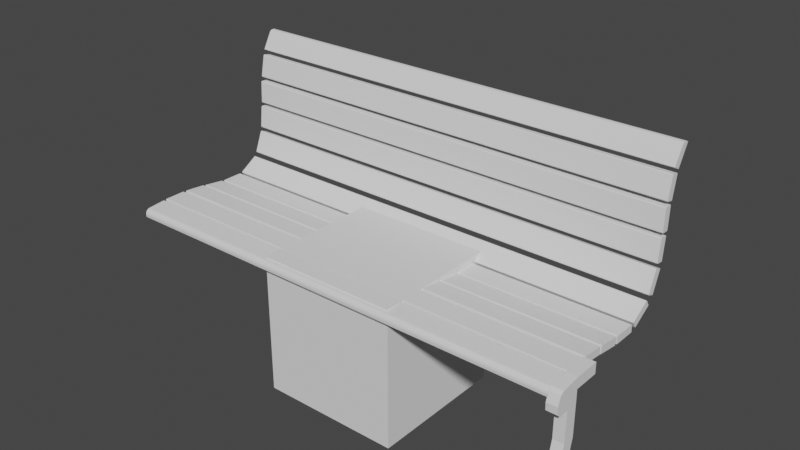 # Source: park_bench_vinyl_iron_01.blend  (saved by Blender 3.6.13; exported with 4.5.12 LTS)
import bpy
from mathutils import Matrix  # noqa: F401  (used for matrix-valued properties, if any)

bpy.ops.wm.read_factory_settings(use_empty=True)
scene = bpy.context.scene
scene.name = 'Scene'

# ---- collections
col_park_bench = bpy.data.collections.new('park_bench'); scene.collection.children.link(col_park_bench)

# ---- world
world_world = bpy.data.worlds.new('World'); scene.world = world_world
world_world.use_nodes = True; world_world.node_tree.nodes.clear()
_N = world_world.node_tree.nodes; _L = world_world.node_tree.links
n0 = _N.new('ShaderNodeOutputWorld'); n0.name = 'World Output'; n0.location = (300, 300)
n1 = _N.new('ShaderNodeBackground'); n1.name = 'Background'; n1.location = (10, 300)
n1.inputs[0].default_value = (0.05088, 0.05088, 0.05088, 1.0)
_L.new(n1.outputs[0], n0.inputs[0])
n0.is_active_output = True
world_world.color = (0.05088, 0.05088, 0.05088)
world_world.use_sun_shadow = False
world_world.sun_shadow_jitter_overblur = 0.0

# ---- meshes
me_sitheightmesh_001 = bpy.data.meshes.new('SitHeightMesh.001')
me_sitheightmesh_001.from_pydata([(-0.215, -0.215, 0.0), (-0.215, -0.215, 0.43), (-0.215, 0.215, 0.0), (-0.215, 0.215, 0.43), (0.215, -0.215, 0.0), (0.215, -0.215, 0.43), (0.215, 0.215, 0.0), (0.215, 0.215, 0.43)], [], [(0, 1, 3, 2), (2, 3, 7, 6), (6, 7, 5, 4), (4, 5, 1, 0), (2, 6, 4, 0), (7, 3, 1, 5)])
_uv = me_sitheightmesh_001.uv_layers.new(name='UVMap')
_uv.uv.foreach_set('vector', [0.375, 0.0, 0.625, 0.0, 0.625, 0.25, 0.375, 0.25, 0.375, 0.25, 0.625, 0.25, 0.625, 0.5, 0.375, 0.5, 0.375, 0.5, 0.625, 0.5, 0.625, 0.75, 0.375, 0.75, 0.375, 0.75, 0.625, 0.75, 0.625, 1.0, 0.375, 1.0, 0.125, 0.5, 0.375, 0.5, 0.375, 0.75, 0.125, 0.75, 0.625, 0.5, 0.875, 0.5, 0.875, 0.75, 0.625, 0.75])
me_sitheightmesh_001.update()
me_cube_007 = bpy.data.meshes.new('Cube.007')
me_cube_007.from_pydata([(-0.7, -0.035, -0.01155), (-0.7, 0.035, -0.01155), (-0.7, 0.035, 0.01155), (0.7, -0.035, -0.01155), (0.7, 0.035, -0.01155), (0.7, 0.035, 0.01155), (-0.7, -0.035, -0.003232), (-0.7, -0.01636, 0.01155), (-0.7, -0.03339, 0.002429), (-0.7, -0.0292, 0.00794), (-0.7, -0.02326, 0.01119), (0.7, -0.01636, 0.01155), (0.7, -0.035, -0.003232), (0.7, -0.02326, 0.01119), (0.7, -0.0292, 0.00794), (0.7, -0.03339, 0.002429), (0.7, 0.618, 0.2722), (0.7, 0.5797, 0.2136), (0.7, 0.5604, 0.2262), (-0.7, 0.618, 0.2722), (-0.7, 0.5797, 0.2136), (-0.7, 0.5604, 0.2262), (0.7, 0.611, 0.2768), (0.7, 0.5884, 0.2692), (0.7, 0.6054, 0.2785), (0.7, 0.5985, 0.278), (0.7, 0.5925, 0.2748), (-0.7, 0.5884, 0.2692), (-0.7, 0.611, 0.2768), (-0.7, 0.5925, 0.2748), (-0.7, 0.5985, 0.278), (-0.7, 0.6054, 0.2785), (0.7, 0.5756, 0.2086), (0.7, 0.5418, 0.1473), (-0.7, 0.5756, 0.2086), (-0.7, 0.5418, 0.1473), (0.7, 0.5569, 0.2189), (0.7, 0.5542, 0.2175), (0.7, 0.5228, 0.1606), (0.7, 0.5231, 0.1576), (-0.7, 0.5542, 0.2175), (-0.7, 0.5569, 0.2189), (-0.7, 0.5231, 0.1576), (-0.7, 0.5228, 0.1606), (0.7, 0.5394, 0.142), (0.7, 0.5115, 0.07781), (-0.7, 0.5394, 0.142), (-0.7, 0.5115, 0.07781), (0.7, 0.5198, 0.1505), (0.7, 0.5172, 0.1489), (0.7, 0.4913, 0.08932), (0.7, 0.4919, 0.08632), (-0.7, 0.5172, 0.1489), (-0.7, 0.5198, 0.1505), (-0.7, 0.4919, 0.08632), (-0.7, 0.4913, 0.08932), (0.7, 0.5104, 0.07239), (0.7, 0.4855, 0.006971), (-0.7, 0.5104, 0.07239), (-0.7, 0.4855, 0.006971), (0.7, 0.4904, 0.07999), (0.7, 0.4879, 0.07826), (0.7, 0.4648, 0.01754), (0.7, 0.4655, 0.01457), (-0.7, 0.4879, 0.07826), (-0.7, 0.4904, 0.07999), (-0.7, 0.4655, 0.01457), (-0.7, 0.4648, 0.01754), (0.7, 0.4822, -0.001719), (0.7, 0.4484, -0.06302), (-0.7, 0.4822, -0.001719), (-0.7, 0.4484, -0.06302), (0.7, 0.4635, 0.008591), (0.7, 0.4608, 0.007237), (0.7, 0.4294, -0.04966), (0.7, 0.4297, -0.05271), (-0.7, 0.4608, 0.007237), (-0.7, 0.4635, 0.008591), (-0.7, 0.4297, -0.05271), (-0.7, 0.4294, -0.04966), (0.7, 0.4352, -0.0771), (0.7, 0.3745, -0.1119), (-0.7, 0.4352, -0.0771), (-0.7, 0.3745, -0.1119), (0.7, 0.4246, -0.05857), (0.7, 0.4216, -0.0583), (0.7, 0.3652, -0.0906), (0.7, 0.3639, -0.09337), (-0.7, 0.4216, -0.0583), (-0.7, 0.4246, -0.05857), (-0.7, 0.3639, -0.09337), (-0.7, 0.3652, -0.0906), (0.7, 0.3472, -0.1152), (0.7, 0.2777, -0.1063), (-0.7, 0.3472, -0.1152), (-0.7, 0.2777, -0.1063), (0.7, 0.3499, -0.09401), (0.7, 0.3476, -0.09196), (0.7, 0.2831, -0.08372), (0.7, 0.2804, -0.08513), (-0.7, 0.3476, -0.09196), (-0.7, 0.3499, -0.09401), (-0.7, 0.2804, -0.08513), (-0.7, 0.2831, -0.08372), (0.7, 0.2603, -0.1008), (0.7, 0.1959, -0.07333), (-0.7, 0.2603, -0.1008), (-0.7, 0.1959, -0.07333), (0.7, 0.2687, -0.08111), (0.7, 0.2671, -0.07851), (0.7, 0.2073, -0.05306), (0.7, 0.2043, -0.05368), (-0.7, 0.2671, -0.07851), (-0.7, 0.2687, -0.08111), (-0.7, 0.2043, -0.05368), (-0.7, 0.2073, -0.05306), (0.7, 0.1838, -0.06977), (0.7, 0.1213, -0.03839), (-0.7, 0.1838, -0.06977), (-0.7, 0.1213, -0.03839), (0.7, 0.1934, -0.05069), (0.7, 0.1919, -0.048), (0.7, 0.1339, -0.01887), (0.7, 0.1308, -0.01931), (-0.7, 0.1919, -0.048), (-0.7, 0.1934, -0.05069), (-0.7, 0.1308, -0.01931), (-0.7, 0.1339, -0.01887), (0.7, 0.111, -0.03555), (0.7, 0.04435, -0.01412), (-0.7, 0.111, -0.03555), (-0.7, 0.04435, -0.01412), (0.7, 0.1175, -0.01522), (0.7, 0.1157, -0.01279), (0.7, 0.05381, 0.007102), (0.7, 0.05089, 0.006205), (-0.7, 0.1157, -0.01279), (-0.7, 0.1175, -0.01522), (-0.7, 0.05089, 0.006206), (-0.7, 0.05381, 0.007102)], [], [(5, 2, 7, 11), (1, 2, 5, 4), (0, 6, 8, 9, 10, 7, 2, 1), (1, 4, 3, 0), (4, 5, 11, 13, 14, 15, 12, 3), (11, 7, 10, 13), (13, 10, 9, 14), (14, 9, 8, 15), (15, 8, 6, 12), (3, 12, 6, 0), (21, 18, 23, 27), (17, 18, 21, 20), (16, 22, 24, 25, 26, 23, 18, 17), (17, 20, 19, 16), (20, 21, 27, 29, 30, 31, 28, 19), (27, 23, 26, 29), (29, 26, 25, 30), (30, 25, 24, 31), (31, 24, 22, 28), (19, 28, 22, 16), (43, 38, 37, 40), (35, 42, 43, 40, 41, 34), (32, 36, 37, 38, 39, 33), (33, 35, 34, 32), (33, 39, 42, 35), (38, 43, 42, 39), (40, 37, 36, 41), (34, 41, 36, 32), (55, 50, 49, 52), (47, 54, 55, 52, 53, 46), (44, 48, 49, 50, 51, 45), (45, 47, 46, 44), (45, 51, 54, 47), (50, 55, 54, 51), (52, 49, 48, 53), (46, 53, 48, 44), (67, 62, 61, 64), (59, 66, 67, 64, 65, 58), (56, 60, 61, 62, 63, 57), (57, 59, 58, 56), (57, 63, 66, 59), (62, 67, 66, 63), (64, 61, 60, 65), (58, 65, 60, 56), (79, 74, 73, 76), (71, 78, 79, 76, 77, 70), (68, 72, 73, 74, 75, 69), (69, 71, 70, 68), (69, 75, 78, 71), (74, 79, 78, 75), (76, 73, 72, 77), (70, 77, 72, 68), (91, 86, 85, 88), (83, 90, 91, 88, 89, 82), (80, 84, 85, 86, 87, 81), (81, 83, 82, 80), (81, 87, 90, 83), (86, 91, 90, 87), (88, 85, 84, 89), (82, 89, 84, 80), (103, 98, 97, 100), (95, 102, 103, 100, 101, 94), (92, 96, 97, 98, 99, 93), (93, 95, 94, 92), (93, 99, 102, 95), (98, 103, 102, 99), (100, 97, 96, 101), (94, 101, 96, 92), (115, 110, 109, 112), (107, 114, 115, 112, 113, 106), (104, 108, 109, 110, 111, 105), (105, 107, 106, 104), (105, 111, 114, 107), (110, 115, 114, 111), (112, 109, 108, 113), (106, 113, 108, 104), (127, 122, 121, 124), (119, 126, 127, 124, 125, 118), (116, 120, 121, 122, 123, 117), (117, 119, 118, 116), (117, 123, 126, 119), (122, 127, 126, 123), (124, 121, 120, 125), (118, 125, 120, 116), (139, 134, 133, 136), (131, 138, 139, 136, 137, 130), (128, 132, 133, 134, 135, 129), (129, 131, 130, 128), (129, 135, 138, 131), (134, 139, 138, 135), (136, 133, 132, 137), (130, 137, 132, 128)])
_uv = me_cube_007.uv_layers.new(name='UVMap')
_uv.uv.foreach_set('vector', [0.625, 0.5, 0.875, 0.5, 0.875, 0.6834, 0.625, 0.6834, 0.375, 0.25, 0.625, 0.25, 0.625, 0.5, 0.375, 0.5, 0.375, 0.0, 0.5584, 0.0, 0.5883, 0.005761, 0.609, 0.02071, 0.6211, 0.04195, 0.625, 0.06657, 0.625, 0.25, 0.375, 0.25, 0.125, 0.5, 0.375, 0.5, 0.375, 0.75, 0.125, 0.75, 0.375, 0.5, 0.625, 0.5, 0.625, 0.6834, 0.6211, 0.7081, 0.609, 0.7293, 0.5883, 0.7442, 0.5584, 0.75, 0.375, 0.75, 0.625, 0.6834, 0.875, 0.6834, 0.875, 0.7081, 0.625, 0.7081, 0.625, 0.7081, 0.875, 0.7081, 0.875, 0.75, 0.625, 0.75, 0.625, 0.75, 0.625, 1.0, 0.5883, 1.0, 0.5883, 0.75, 0.5883, 0.75, 0.5883, 1.0, 0.5584, 1.0, 0.5584, 0.75, 0.375, 0.75, 0.5584, 0.75, 0.5584, 1.0, 0.375, 1.0, 0.625, 0.5, 0.875, 0.5, 0.875, 0.6834, 0.625, 0.6834, 0.375, 0.25, 0.625, 0.25, 0.625, 0.5, 0.375, 0.5, 0.375, 0.0, 0.5584, 0.0, 0.5883, 0.005761, 0.609, 0.02071, 0.6211, 0.04195, 0.625, 0.06657, 0.625, 0.25, 0.375, 0.25, 0.125, 0.5, 0.375, 0.5, 0.375, 0.75, 0.125, 0.75, 0.375, 0.5, 0.625, 0.5, 0.625, 0.6834, 0.6211, 0.7081, 0.609, 0.7293, 0.5883, 0.7442, 0.5584, 0.75, 0.375, 0.75, 0.625, 0.6834, 0.875, 0.6834, 0.875, 0.7081, 0.625, 0.7081, 0.625, 0.7081, 0.875, 0.7081, 0.875, 0.75, 0.625, 0.75, 0.625, 0.75, 0.625, 1.0, 0.5883, 1.0, 0.5883, 0.75, 0.5883, 0.75, 0.5883, 1.0, 0.5584, 1.0, 0.5584, 0.75, 0.375, 0.75, 0.5584, 0.75, 0.5584, 1.0, 0.375, 1.0, 0.625, 0.509, 0.875, 0.509, 0.875, 0.741, 0.625, 0.741, 0.375, 0.5, 0.616, 0.5, 0.625, 0.509, 0.625, 0.741, 0.616, 0.75, 0.375, 0.75, 0.375, 0.0, 0.616, 0.0, 0.625, 0.008969, 0.625, 0.241, 0.616, 0.25, 0.375, 0.25, 0.125, 0.5, 0.375, 0.5, 0.375, 0.75, 0.125, 0.75, 0.375, 0.25, 0.616, 0.25, 0.616, 0.5, 0.375, 0.5, 0.625, 0.25, 0.625, 0.5, 0.616, 0.5, 0.616, 0.25, 0.625, 0.75, 0.625, 1.0, 0.616, 1.0, 0.616, 0.75, 0.375, 0.75, 0.616, 0.75, 0.616, 1.0, 0.375, 1.0, 0.625, 0.509, 0.875, 0.509, 0.875, 0.741, 0.625, 0.741, 0.375, 0.5, 0.616, 0.5, 0.625, 0.509, 0.625, 0.741, 0.616, 0.75, 0.375, 0.75, 0.375, 0.0, 0.616, 0.0, 0.625, 0.008969, 0.625, 0.241, 0.616, 0.25, 0.375, 0.25, 0.125, 0.5, 0.375, 0.5, 0.375, 0.75, 0.125, 0.75, 0.375, 0.25, 0.616, 0.25, 0.616, 0.5, 0.375, 0.5, 0.625, 0.25, 0.625, 0.5, 0.616, 0.5, 0.616, 0.25, 0.625, 0.75, 0.625, 1.0, 0.616, 1.0, 0.616, 0.75, 0.375, 0.75, 0.616, 0.75, 0.616, 1.0, 0.375, 1.0, 0.625, 0.509, 0.875, 0.509, 0.875, 0.741, 0.625, 0.741, 0.375, 0.5, 0.616, 0.5, 0.625, 0.509, 0.625, 0.741, 0.616, 0.75, 0.375, 0.75, 0.375, 0.0, 0.616, 0.0, 0.625, 0.008969, 0.625, 0.241, 0.616, 0.25, 0.375, 0.25, 0.125, 0.5, 0.375, 0.5, 0.375, 0.75, 0.125, 0.75, 0.375, 0.25, 0.616, 0.25, 0.616, 0.5, 0.375, 0.5, 0.625, 0.25, 0.625, 0.5, 0.616, 0.5, 0.616, 0.25, 0.625, 0.75, 0.625, 1.0, 0.616, 1.0, 0.616, 0.75, 0.375, 0.75, 0.616, 0.75, 0.616, 1.0, 0.375, 1.0, 0.625, 0.509, 0.875, 0.509, 0.875, 0.741, 0.625, 0.741, 0.375, 0.5, 0.616, 0.5, 0.625, 0.509, 0.625, 0.741, 0.616, 0.75, 0.375, 0.75, 0.375, 0.0, 0.616, 0.0, 0.625, 0.008969, 0.625, 0.241, 0.616, 0.25, 0.375, 0.25, 0.125, 0.5, 0.375, 0.5, 0.375, 0.75, 0.125, 0.75, 0.375, 0.25, 0.616, 0.25, 0.616, 0.5, 0.375, 0.5, 0.625, 0.25, 0.625, 0.5, 0.616, 0.5, 0.616, 0.25, 0.625, 0.75, 0.625, 1.0, 0.616, 1.0, 0.616, 0.75, 0.375, 0.75, 0.616, 0.75, 0.616, 1.0, 0.375, 1.0, 0.625, 0.509, 0.875, 0.509, 0.875, 0.741, 0.625, 0.741, 0.375, 0.5, 0.616, 0.5, 0.625, 0.509, 0.625, 0.741, 0.616, 0.75, 0.375, 0.75, 0.375, 0.0, 0.616, 0.0, 0.625, 0.008969, 0.625, 0.241, 0.616, 0.25, 0.375, 0.25, 0.125, 0.5, 0.375, 0.5, 0.375, 0.75, 0.125, 0.75, 0.375, 0.25, 0.616, 0.25, 0.616, 0.5, 0.375, 0.5, 0.625, 0.25, 0.625, 0.5, 0.616, 0.5, 0.616, 0.25, 0.625, 0.75, 0.625, 1.0, 0.616, 1.0, 0.616, 0.75, 0.375, 0.75, 0.616, 0.75, 0.616, 1.0, 0.375, 1.0, 0.625, 0.509, 0.875, 0.509, 0.875, 0.741, 0.625, 0.741, 0.375, 0.5, 0.616, 0.5, 0.625, 0.509, 0.625, 0.741, 0.616, 0.75, 0.375, 0.75, 0.375, 0.0, 0.616, 0.0, 0.625, 0.008969, 0.625, 0.241, 0.616, 0.25, 0.375, 0.25, 0.125, 0.5, 0.375, 0.5, 0.375, 0.75, 0.125, 0.75, 0.375, 0.25, 0.616, 0.25, 0.616, 0.5, 0.375, 0.5, 0.625, 0.25, 0.625, 0.5, 0.616, 0.5, 0.616, 0.25, 0.625, 0.75, 0.625, 1.0, 0.616, 1.0, 0.616, 0.75, 0.375, 0.75, 0.616, 0.75, 0.616, 1.0, 0.375, 1.0, 0.625, 0.509, 0.875, 0.509, 0.875, 0.741, 0.625, 0.741, 0.375, 0.5, 0.616, 0.5, 0.625, 0.509, 0.625, 0.741, 0.616, 0.75, 0.375, 0.75, 0.375, 0.0, 0.616, 0.0, 0.625, 0.008969, 0.625, 0.241, 0.616, 0.25, 0.375, 0.25, 0.125, 0.5, 0.375, 0.5, 0.375, 0.75, 0.125, 0.75, 0.375, 0.25, 0.616, 0.25, 0.616, 0.5, 0.375, 0.5, 0.625, 0.25, 0.625, 0.5, 0.616, 0.5, 0.616, 0.25, 0.625, 0.75, 0.625, 1.0, 0.616, 1.0, 0.616, 0.75, 0.375, 0.75, 0.616, 0.75, 0.616, 1.0, 0.375, 1.0, 0.625, 0.509, 0.875, 0.509, 0.875, 0.741, 0.625, 0.741, 0.375, 0.5, 0.616, 0.5, 0.625, 0.509, 0.625, 0.741, 0.616, 0.75, 0.375, 0.75, 0.375, 0.0, 0.616, 0.0, 0.625, 0.008969, 0.625, 0.241, 0.616, 0.25, 0.375, 0.25, 0.125, 0.5, 0.375, 0.5, 0.375, 0.75, 0.125, 0.75, 0.375, 0.25, 0.616, 0.25, 0.616, 0.5, 0.375, 0.5, 0.625, 0.25, 0.625, 0.5, 0.616, 0.5, 0.616, 0.25, 0.625, 0.75, 0.625, 1.0, 0.616, 1.0, 0.616, 0.75, 0.375, 0.75, 0.616, 0.75, 0.616, 1.0, 0.375, 1.0, 0.625, 0.509, 0.875, 0.509, 0.875, 0.741, 0.625, 0.741, 0.375, 0.5, 0.616, 0.5, 0.625, 0.509, 0.625, 0.741, 0.616, 0.75, 0.375, 0.75, 0.375, 0.0, 0.616, 0.0, 0.625, 0.008969, 0.625, 0.241, 0.616, 0.25, 0.375, 0.25, 0.125, 0.5, 0.375, 0.5, 0.375, 0.75, 0.125, 0.75, 0.375, 0.25, 0.616, 0.25, 0.616, 0.5, 0.375, 0.5, 0.625, 0.25, 0.625, 0.5, 0.616, 0.5, 0.616, 0.25, 0.625, 0.75, 0.625, 1.0, 0.616, 1.0, 0.616, 0.75, 0.375, 0.75, 0.616, 0.75, 0.616, 1.0, 0.375, 1.0])
me_cube_007.update()
me_cube_008 = bpy.data.meshes.new('Cube.008')
me_cube_008.from_pydata([(-0.035, -0.035, 0.0004183), (-0.035, -0.035, 0.0487), (-0.035, 0.035, 0.0004183), (-0.035, 0.035, 0.07042), (0.035, -0.035, 0.0004183), (0.035, -0.035, 0.0487), (0.035, 0.035, 0.0004183), (0.035, 0.035, 0.07042), (-0.035, -0.03326, 0.07042), (-0.035, -0.0016, 0.07042), (0.035, -0.0016, 0.07042), (0.035, -0.03326, 0.07042), (-0.035, 0.005442, 0.5631), (-0.035, 0.03612, 0.5309), (0.035, 0.03612, 0.5309), (0.035, 0.005442, 0.5631), (-0.035, 0.02959, 0.9468), (-0.035, 0.06125, 0.9464), (0.035, 0.06125, 0.9464), (0.035, 0.02959, 0.9468), (-0.035, 0.0304, 1.286), (-0.035, 0.06222, 1.321), (0.035, 0.06222, 1.321), (0.035, 0.0304, 1.286), (-0.035, 0.005913, 1.274), (-0.035, 0.06222, 1.327), (0.035, 0.06222, 1.327), (0.035, 0.005913, 1.274), (-0.035, -0.004904, 1.317), (-0.035, 0.06222, 1.362), (0.035, 0.06222, 1.362), (0.035, -0.004904, 1.317), (-0.035, -0.005895, 1.397), (-0.035, 0.06222, 1.419), (0.035, 0.06222, 1.419), (0.035, -0.005895, 1.397), (-0.035, 0.002282, 1.49), (-0.035, 0.06222, 1.475), (0.035, 0.06222, 1.475), (0.035, 0.002282, 1.49), (-0.035, 0.0119, 1.514), (-0.035, 0.06222, 1.536), (0.035, 0.06222, 1.536), (0.035, 0.0119, 1.514), (-0.035, 0.1291, 1.419), (0.035, 0.1291, 1.419), (-0.035, 0.1291, 1.536), (0.035, 0.1291, 1.536)], [], [(0, 1, 3, 2), (2, 3, 7, 6), (6, 7, 5, 4), (4, 5, 1, 0), (2, 6, 4, 0), (5, 7, 10, 11), (11, 10, 14, 15), (3, 1, 8, 9), (1, 5, 11, 8), (7, 3, 9, 10), (12, 15, 19, 16), (9, 8, 12, 13), (8, 11, 15, 12), (10, 9, 13, 14), (19, 18, 22, 23), (14, 13, 17, 18), (15, 14, 18, 19), (13, 12, 16, 17), (20, 23, 27, 24), (17, 16, 20, 21), (16, 19, 23, 20), (18, 17, 21, 22), (26, 25, 29, 30), (22, 21, 25, 26), (23, 22, 26, 27), (21, 20, 24, 25), (31, 30, 34, 35), (27, 26, 30, 31), (25, 24, 28, 29), (24, 27, 31, 28), (32, 35, 39, 36), (29, 28, 32, 33), (28, 31, 35, 32), (30, 29, 33, 34), (39, 38, 42, 43), (35, 34, 38, 39), (33, 32, 36, 37), (42, 41, 40, 43), (37, 36, 40, 41), (36, 39, 43, 40), (44, 46, 47, 45), (37, 41, 46, 44, 33), (34, 33, 44, 45), (41, 42, 47, 46), (38, 34, 45, 47, 42)])
_uv = me_cube_008.uv_layers.new(name='UVMap')
_uv.uv.foreach_set('vector', [0.375, 0.0, 0.625, 0.0, 0.625, 0.25, 0.375, 0.25, 0.375, 0.25, 0.625, 0.25, 0.625, 0.5, 0.375, 0.5, 0.375, 0.5, 0.625, 0.5, 0.625, 0.75, 0.375, 0.75, 0.375, 0.75, 0.625, 0.75, 0.625, 1.0, 0.375, 1.0, 0.125, 0.5, 0.375, 0.5, 0.375, 0.75, 0.125, 0.75, 0.625, 0.75, 0.625, 0.5, 0.625, 0.5, 0.625, 0.75, 0.625, 0.75, 0.625, 0.5, 0.625, 0.5, 0.625, 0.75, 0.625, 0.25, 0.625, 0.0, 0.625, 0.0, 0.625, 0.25, 0.625, 1.0, 0.625, 0.75, 0.625, 0.75, 0.625, 1.0, 0.625, 0.5, 0.625, 0.25, 0.625, 0.25, 0.625, 0.5, 0.625, 1.0, 0.625, 0.75, 0.625, 0.75, 0.625, 1.0, 0.625, 0.25, 0.625, 0.0, 0.625, 0.0, 0.625, 0.25, 0.625, 1.0, 0.625, 0.75, 0.625, 0.75, 0.625, 1.0, 0.625, 0.5, 0.625, 0.25, 0.625, 0.25, 0.625, 0.5, 0.625, 0.75, 0.625, 0.5, 0.625, 0.5, 0.625, 0.75, 0.625, 0.5, 0.625, 0.25, 0.625, 0.25, 0.625, 0.5, 0.625, 0.75, 0.625, 0.5, 0.625, 0.5, 0.625, 0.75, 0.625, 0.25, 0.625, 0.0, 0.625, 0.0, 0.625, 0.25, 0.625, 1.0, 0.625, 0.75, 0.625, 0.75, 0.625, 1.0, 0.625, 0.25, 0.625, 0.0, 0.625, 0.0, 0.625, 0.25, 0.625, 1.0, 0.625, 0.75, 0.625, 0.75, 0.625, 1.0, 0.625, 0.5, 0.625, 0.25, 0.625, 0.25, 0.625, 0.5, 0.625, 0.5, 0.625, 0.25, 0.625, 0.25, 0.625, 0.5, 0.625, 0.5, 0.625, 0.25, 0.625, 0.25, 0.625, 0.5, 0.625, 0.75, 0.625, 0.5, 0.625, 0.5, 0.625, 0.75, 0.625, 0.25, 0.625, 0.0, 0.625, 0.0, 0.625, 0.25, 0.625, 0.75, 0.625, 0.5, 0.625, 0.5, 0.625, 0.75, 0.625, 0.75, 0.625, 0.5, 0.625, 0.5, 0.625, 0.75, 0.625, 0.25, 0.625, 0.0, 0.625, 0.0, 0.625, 0.25, 0.625, 1.0, 0.625, 0.75, 0.625, 0.75, 0.625, 1.0, 0.625, 1.0, 0.625, 0.75, 0.625, 0.75, 0.625, 1.0, 0.625, 0.25, 0.625, 0.0, 0.625, 0.0, 0.625, 0.25, 0.625, 1.0, 0.625, 0.75, 0.625, 0.75, 0.625, 1.0, 0.625, 0.5, 0.625, 0.25, 0.625, 0.25, 0.625, 0.5, 0.625, 0.75, 0.625, 0.5, 0.625, 0.5, 0.625, 0.75, 0.625, 0.75, 0.625, 0.5, 0.625, 0.5, 0.625, 0.75, 0.625, 0.25, 0.625, 0.0, 0.625, 0.0, 0.625, 0.25, 0.625, 0.5, 0.875, 0.5, 0.875, 0.75, 0.625, 0.75, 0.625, 0.25, 0.625, 0.0, 0.625, 0.0, 0.625, 0.25, 0.625, 1.0, 0.625, 0.75, 0.625, 0.75, 0.625, 1.0, 0.625, 0.25, 0.625, 0.25, 0.625, 0.5, 0.625, 0.5, 0.625, 0.25, 0.625, 0.25, 0.625, 0.25, 0.625, 0.25, 0.625, 0.25, 0.625, 0.5, 0.625, 0.25, 0.625, 0.25, 0.625, 0.5, 0.875, 0.5, 0.625, 0.5, 0.625, 0.5, 0.875, 0.5, 0.625, 0.5, 0.625, 0.5, 0.625, 0.5, 0.625, 0.5, 0.625, 0.5])
me_cube_008.update()

# ---- objects
ob_sitheightmesh_001 = bpy.data.objects.new('SitHeightMesh.001', me_sitheightmesh_001)
ob_empty = bpy.data.objects.new('Empty', None)
ob_back_top_plank = bpy.data.objects.new('back-top-plank', me_cube_007)
ob_cube = bpy.data.objects.new('Cube', me_cube_008)

# ---- transforms, parenting, visibility, modifiers, constraints
ob_sitheightmesh_001.location = (0.0, 0.0, 0.0)
ob_empty.location = (-1.151, -1.57, 0.5048)
ob_empty.rotation_euler = (1.571, 0.0, 4.712)
ob_empty.scale = (0.4026, 0.4026, 0.4026)
ob_empty.empty_display_type = 'IMAGE'
ob_empty.empty_display_size = 5.0
ob_back_top_plank.location = (1.8e-16, 0.3028, 0.8106)
ob_back_top_plank.rotation_euler = (-1.067, 7.947e-08, 3.142)
ob_cube.location = (0.7168, -0.2361, 0.0)
ob_cube.scale = (0.4608, 1.163, 0.2817)

# ---- collection membership
scene.collection.objects.link(ob_sitheightmesh_001)
col_park_bench.objects.link(ob_empty)
col_park_bench.objects.link(ob_back_top_plank)
col_park_bench.objects.link(ob_cube)

# ---- scene / render settings (as saved in the file)
scene.frame_start = 1; scene.frame_end = 250; scene.frame_set(0)
scene.render.engine = 'BLENDER_EEVEE_NEXT'
scene.cycles.sampling_pattern = 'TABULATED_SOBOL'
scene.view_settings.view_transform = 'Filmic'
bpy.context.view_layer.update()

# ---- added for rendering (the .blend has no active camera and no usable light): camera, sun
cam_auto = bpy.data.cameras.new('AutoCamera')
cam_auto.lens = 50.0
cam_auto.sensor_width = 36.0
cam_auto.clip_end = 1000.0
ob_auto_camera = bpy.data.objects.new('AutoCamera', cam_auto)
scene.collection.objects.link(ob_auto_camera)
ob_auto_camera.location = (1.74536, -2.00279, 1.87096)
ob_auto_camera.rotation_euler = (1.09748, -7.21219e-08, 0.694738)
scene.camera = ob_auto_camera
light_auto_sun = bpy.data.lights.new('AutoSun', 'SUN')
light_auto_sun.energy = 3.0
light_auto_sun.angle = 0.0523599
ob_auto_sun = bpy.data.objects.new('AutoSun', light_auto_sun)
scene.collection.objects.link(ob_auto_sun)
ob_auto_sun.rotation_euler = (0.872665, 0.174533, 0.523599)
bpy.context.view_layer.update()

